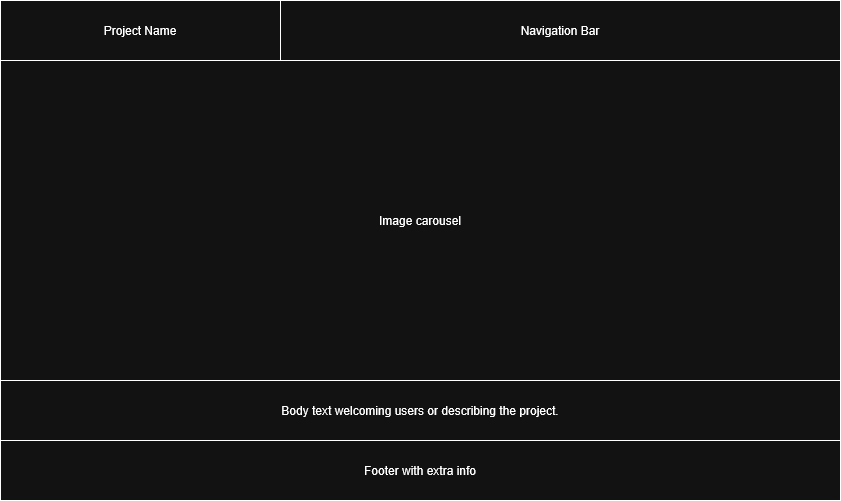

The diagram above was exported from draw.io. Its source (the exported page's mxGraphModel, read from the mxfile embedded in the PNG):
<mxGraphModel dx="1426" dy="751" grid="1" gridSize="10" guides="1" tooltips="1" connect="1" arrows="1" fold="1" page="1" pageScale="1" pageWidth="850" pageHeight="1100" math="0" shadow="0">
  <root>
    <mxCell id="0" />
    <mxCell id="1" parent="0" />
    <mxCell id="-ViMhQEvxMBd0DbbDboE-1" value="Project Name" style="rounded=0;whiteSpace=wrap;html=1;" parent="1" vertex="1">
      <mxGeometry width="280" height="60" as="geometry" />
    </mxCell>
    <mxCell id="-ViMhQEvxMBd0DbbDboE-2" value="Navigation Bar" style="rounded=0;whiteSpace=wrap;html=1;" parent="1" vertex="1">
      <mxGeometry x="280" width="560" height="60" as="geometry" />
    </mxCell>
    <mxCell id="-ViMhQEvxMBd0DbbDboE-3" value="Image carousel" style="rounded=0;whiteSpace=wrap;html=1;" parent="1" vertex="1">
      <mxGeometry y="60" width="840" height="320" as="geometry" />
    </mxCell>
    <mxCell id="-ViMhQEvxMBd0DbbDboE-4" value="Footer with extra info" style="rounded=0;whiteSpace=wrap;html=1;" parent="1" vertex="1">
      <mxGeometry y="440" width="840" height="60" as="geometry" />
    </mxCell>
    <mxCell id="-ViMhQEvxMBd0DbbDboE-5" value="Body text welcoming users or describing the project." style="rounded=0;whiteSpace=wrap;html=1;" parent="1" vertex="1">
      <mxGeometry y="380" width="840" height="60" as="geometry" />
    </mxCell>
  </root>
</mxGraphModel>